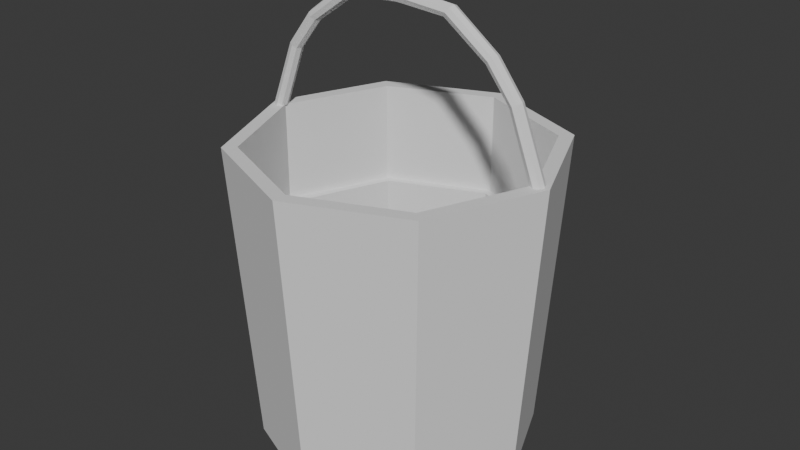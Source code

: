 # Source: balde.blend  (saved by Blender 5.0.118; exported with 4.5.12 LTS)
import bpy
from mathutils import Matrix  # noqa: F401  (used for matrix-valued properties, if any)

bpy.ops.wm.read_factory_settings(use_empty=True)
scene = bpy.context.scene
scene.name = 'Scene'

# ---- collections
col_collection = bpy.data.collections.new('Collection'); scene.collection.children.link(col_collection)

# ---- world
world_world = bpy.data.worlds.new('World'); scene.world = world_world
world_world.use_nodes = True; world_world.node_tree.nodes.clear()
_N = world_world.node_tree.nodes; _L = world_world.node_tree.links
n0 = _N.new('ShaderNodeOutputWorld'); n0.name = 'World Output'; n0.location = (200, 100)
n1 = _N.new('ShaderNodeBackground'); n1.name = 'Background'; n1.location = (-200, 100)
n1.inputs[0].default_value = (0.05088, 0.05088, 0.05088, 1.0)
_L.new(n1.outputs[0], n0.inputs[0])
n0.is_active_output = True
world_world.color = (0.05088, 0.05088, 0.05088)
world_world.sun_shadow_jitter_overblur = 0.0

# ---- meshes
me_cylinder = bpy.data.meshes.new('Cylinder')
me_cylinder.from_pydata([(5.323e-09, 0.8704, -0.9469), (0.0, 0.9088, 1.0), (0.6155, 0.6155, -0.9469), (0.6426, 0.6426, 1.0), (0.8704, 0.0, -0.9469), (0.9088, 0.0, 1.0), (0.6155, -0.6155, -0.9469), (0.6426, -0.6426, 1.0), (4.434e-09, -0.8704, -0.9469), (0.0, -0.9088, 1.0), (-0.6155, -0.6155, -0.9469), (-0.6426, -0.6426, 1.0), (-0.8704, 0.0, -0.9469), (-0.9088, 0.0, 1.0), (-0.6155, 0.6155, -0.9469), (-0.6426, 0.6426, 1.0), (0.7071, 0.7071, 1.0), (0.0, 1.0, 1.0), (1.0, 0.0, 1.0), (0.7071, -0.7071, 1.0), (0.0, -1.0, 1.0), (-0.7071, -0.7071, 1.0), (-1.0, 0.0, 1.0), (-0.7071, 0.7071, 1.0), (0.6062, 0.6062, 0.3596), (0.0, 0.8573, 0.3596), (0.8573, 0.0, 0.3596), (0.6062, -0.6062, 0.3596), (0.0, -0.8573, 0.3596), (-0.6062, -0.6062, 0.3596), (-0.8573, 0.0, 0.3596), (-0.6062, 0.6062, 0.3596), (0.6426, 0.6426, 0.3596), (0.0, 0.9088, 0.3596), (0.9088, 0.0, 0.3596), (0.6426, -0.6426, 0.3596), (0.0, -0.9088, 0.3596), (-0.6426, -0.6426, 0.3596), (-0.9088, 0.0, 0.3596), (-0.6426, 0.6426, 0.3596), (0.566, 0.566, -0.2404), (0.0, 0.8005, -0.2404), (0.8005, 0.0, -0.2404), (0.566, -0.566, -0.2404), (0.0, -0.8005, -0.2404), (-0.566, -0.566, -0.2404), (-0.8005, 0.0, -0.2404), (-0.566, 0.566, -0.2404), (0.6062, 0.6062, -0.2404), (0.0, 0.8573, -0.2404), (0.8573, 0.0, -0.2404), (0.6062, -0.6062, -0.2404), (0.0, -0.8573, -0.2404), (-0.6062, -0.6062, -0.2404), (-0.8573, 0.0, -0.2404), (-0.6062, 0.6062, -0.2404), (0.566, 0.566, -0.9306), (0.0, 0.8005, -0.9306), (0.8005, 0.0, -0.9306), (0.566, -0.566, -0.9306), (0.0, -0.8005, -0.9306), (-0.566, -0.566, -0.9306), (-0.8005, 0.0, -0.9306), (-0.566, 0.566, -0.9306)], [], [(0, 17, 16, 2), (2, 16, 18, 4), (4, 18, 19, 6), (6, 19, 20, 8), (8, 20, 21, 10), (10, 21, 22, 12), (11, 9, 36, 37), (12, 22, 23, 14), (14, 23, 17, 0), (0, 2, 4, 6, 8, 10, 12, 14), (1, 3, 16, 17), (3, 5, 18, 16), (5, 7, 19, 18), (7, 9, 20, 19), (9, 11, 21, 20), (11, 13, 22, 21), (13, 15, 23, 22), (15, 1, 17, 23), (25, 31, 55, 49), (7, 5, 34, 35), (3, 1, 33, 32), (1, 15, 39, 33), (13, 11, 37, 38), (9, 7, 35, 36), (5, 3, 32, 34), (15, 13, 38, 39), (25, 24, 32, 33), (24, 26, 34, 32), (26, 27, 35, 34), (27, 28, 36, 35), (28, 29, 37, 36), (29, 30, 38, 37), (30, 31, 39, 38), (31, 25, 33, 39), (43, 42, 58, 59), (30, 29, 53, 54), (28, 27, 51, 52), (26, 24, 48, 50), (31, 30, 54, 55), (29, 28, 52, 53), (27, 26, 50, 51), (24, 25, 49, 48), (41, 40, 48, 49), (40, 42, 50, 48), (42, 43, 51, 50), (43, 44, 52, 51), (44, 45, 53, 52), (45, 46, 54, 53), (46, 47, 55, 54), (47, 41, 49, 55), (56, 57, 63, 62, 61, 60, 59, 58), (40, 41, 57, 56), (41, 47, 63, 57), (46, 45, 61, 62), (44, 43, 59, 60), (42, 40, 56, 58), (47, 46, 62, 63), (45, 44, 60, 61)])
_uv = me_cylinder.uv_layers.new(name='UVMap')
_uv.uv.foreach_set('vector', [1.0, 0.5, 1.0, 1.0, 0.875, 1.0, 0.875, 0.5, 0.875, 0.5, 0.875, 1.0, 0.75, 1.0, 0.75, 0.5, 0.75, 0.5, 0.75, 1.0, 0.625, 1.0, 0.625, 0.5, 0.625, 0.5, 0.625, 1.0, 0.5, 1.0, 0.5, 0.5, 0.5, 0.5, 0.5, 1.0, 0.375, 1.0, 0.375, 0.5, 0.375, 0.5, 0.375, 1.0, 0.25, 1.0, 0.25, 0.5, 0.09578, 0.09578, 0.25, 0.0319, 0.25, 0.0319, 0.09578, 0.09578, 0.25, 0.5, 0.25, 1.0, 0.125, 1.0, 0.125, 0.5, 0.125, 0.5, 0.125, 1.0, 0.0, 1.0, 0.0, 0.5, 0.75, 0.49, 0.9197, 0.4197, 0.99, 0.25, 0.9197, 0.08029, 0.75, 0.01, 0.5803, 0.08029, 0.51, 0.25, 0.5803, 0.4197, 0.25, 0.4681, 0.4042, 0.4042, 0.4197, 0.4197, 0.25, 0.49, 0.4042, 0.4042, 0.4681, 0.25, 0.49, 0.25, 0.4197, 0.4197, 0.4681, 0.25, 0.4042, 0.09578, 0.4197, 0.08029, 0.49, 0.25, 0.4042, 0.09578, 0.25, 0.0319, 0.25, 0.01, 0.4197, 0.08029, 0.25, 0.0319, 0.09578, 0.09578, 0.08029, 0.08029, 0.25, 0.01, 0.09578, 0.09578, 0.0319, 0.25, 0.01, 0.25, 0.08029, 0.08029, 0.0319, 0.25, 0.09578, 0.4042, 0.08029, 0.4197, 0.01, 0.25, 0.09578, 0.4042, 0.25, 0.4681, 0.25, 0.49, 0.08029, 0.4197, 0.25, 0.4558, 0.1045, 0.3955, 0.1045, 0.3955, 0.25, 0.4558, 0.4042, 0.09578, 0.4681, 0.25, 0.4681, 0.25, 0.4042, 0.09578, 0.4042, 0.4042, 0.25, 0.4681, 0.25, 0.4681, 0.4042, 0.4042, 0.25, 0.4681, 0.09578, 0.4042, 0.09578, 0.4042, 0.25, 0.4681, 0.0319, 0.25, 0.09578, 0.09578, 0.09578, 0.09578, 0.0319, 0.25, 0.25, 0.0319, 0.4042, 0.09578, 0.4042, 0.09578, 0.25, 0.0319, 0.4681, 0.25, 0.4042, 0.4042, 0.4042, 0.4042, 0.4681, 0.25, 0.09578, 0.4042, 0.0319, 0.25, 0.0319, 0.25, 0.09578, 0.4042, 0.25, 0.4558, 0.3955, 0.3955, 0.4042, 0.4042, 0.25, 0.4681, 0.3955, 0.3955, 0.4558, 0.25, 0.4681, 0.25, 0.4042, 0.4042, 0.4558, 0.25, 0.3955, 0.1045, 0.4042, 0.09578, 0.4681, 0.25, 0.3955, 0.1045, 0.25, 0.04424, 0.25, 0.0319, 0.4042, 0.09578, 0.25, 0.04424, 0.1045, 0.1045, 0.09578, 0.09578, 0.25, 0.0319, 0.1045, 0.1045, 0.04424, 0.25, 0.0319, 0.25, 0.09578, 0.09578, 0.04424, 0.25, 0.1045, 0.3955, 0.09578, 0.4042, 0.0319, 0.25, 0.1045, 0.3955, 0.25, 0.4558, 0.25, 0.4681, 0.09578, 0.4042, 0.3858, 0.1142, 0.4421, 0.25, 0.4421, 0.25, 0.3858, 0.1142, 0.04424, 0.25, 0.1045, 0.1045, 0.1045, 0.1045, 0.04424, 0.25, 0.25, 0.04424, 0.3955, 0.1045, 0.3955, 0.1045, 0.25, 0.04424, 0.4558, 0.25, 0.3955, 0.3955, 0.3955, 0.3955, 0.4558, 0.25, 0.1045, 0.3955, 0.04424, 0.25, 0.04424, 0.25, 0.1045, 0.3955, 0.1045, 0.1045, 0.25, 0.04424, 0.25, 0.04424, 0.1045, 0.1045, 0.3955, 0.1045, 0.4558, 0.25, 0.4558, 0.25, 0.3955, 0.1045, 0.3955, 0.3955, 0.25, 0.4558, 0.25, 0.4558, 0.3955, 0.3955, 0.25, 0.4421, 0.3858, 0.3858, 0.3955, 0.3955, 0.25, 0.4558, 0.3858, 0.3858, 0.4421, 0.25, 0.4558, 0.25, 0.3955, 0.3955, 0.4421, 0.25, 0.3858, 0.1142, 0.3955, 0.1045, 0.4558, 0.25, 0.3858, 0.1142, 0.25, 0.05788, 0.25, 0.04424, 0.3955, 0.1045, 0.25, 0.05788, 0.1142, 0.1142, 0.1045, 0.1045, 0.25, 0.04424, 0.1142, 0.1142, 0.05788, 0.25, 0.04424, 0.25, 0.1045, 0.1045, 0.05788, 0.25, 0.1142, 0.3858, 0.1045, 0.3955, 0.04424, 0.25, 0.1142, 0.3858, 0.25, 0.4421, 0.25, 0.4558, 0.1045, 0.3955, 0.3858, 0.3858, 0.25, 0.4421, 0.1142, 0.3858, 0.05788, 0.25, 0.1142, 0.1142, 0.25, 0.05788, 0.3858, 0.1142, 0.4421, 0.25, 0.3858, 0.3858, 0.25, 0.4421, 0.25, 0.4421, 0.3858, 0.3858, 0.25, 0.4421, 0.1142, 0.3858, 0.1142, 0.3858, 0.25, 0.4421, 0.05788, 0.25, 0.1142, 0.1142, 0.1142, 0.1142, 0.05788, 0.25, 0.25, 0.05788, 0.3858, 0.1142, 0.3858, 0.1142, 0.25, 0.05788, 0.4421, 0.25, 0.3858, 0.3858, 0.3858, 0.3858, 0.4421, 0.25, 0.1142, 0.3858, 0.05788, 0.25, 0.05788, 0.25, 0.1142, 0.3858, 0.1142, 0.1142, 0.25, 0.05788, 0.25, 0.05788, 0.1142, 0.1142])
me_cylinder.update()
me_cylinder_001 = bpy.data.meshes.new('Cylinder.001')
me_cylinder_001.from_pydata([(-20.65, 1.0, -0.9213), (0.0, 1.0, -0.08041), (-19.95, 0.7071, -0.9213), (0.0, 0.7071, -0.1123), (-19.65, 0.0, -0.9213), (0.0, 0.0, -0.1255), (-19.95, -0.7071, -0.9213), (0.0, -0.7071, -0.1123), (-20.65, -1.0, -0.9213), (0.0, -1.0, -0.08041), (-21.36, -0.7071, -0.9213), (0.0, -0.7071, -0.0485), (-21.65, 0.0, -0.9213), (0.0, 0.0, -0.03529), (-21.36, 0.7071, -0.9213), (0.0, 0.7071, -0.0485), (-7.565, 1.0, -0.1076), (-7.178, 0.7071, -0.1343), (-7.018, 0.0, -0.1454), (-7.178, -0.7071, -0.1343), (-7.565, -1.0, -0.1076), (-7.952, -0.7071, -0.08087), (-8.112, 0.0, -0.0698), (-7.952, 0.7071, -0.08087), (-16.68, 0.7071, -0.5278), (-16.45, 0.0, -0.5333), (-16.68, -0.7071, -0.5278), (-17.22, -1.0, -0.5144), (-17.77, -0.7071, -0.5011), (-18.0, 0.0, -0.4955), (-17.77, 0.7071, -0.5011), (-17.22, 1.0, -0.5144), (-13.72, 1.0, -0.3103), (-13.25, 0.7071, -0.3303), (-13.06, 0.0, -0.3387), (-13.25, -0.7071, -0.3303), (-13.72, -1.0, -0.3103), (-14.19, -0.7071, -0.2902), (-14.38, 0.0, -0.2819), (-14.19, 0.7071, -0.2902)], [], [(16, 1, 3, 17), (17, 3, 5, 18), (18, 5, 7, 19), (19, 7, 9, 20), (20, 9, 11, 21), (21, 11, 13, 22), (3, 1, 15, 13, 11, 9, 7, 5), (22, 13, 15, 23), (23, 15, 1, 16), (0, 2, 4, 6, 8, 10, 12, 14), (39, 23, 16, 32), (38, 22, 23, 39), (37, 21, 22, 38), (36, 20, 21, 37), (35, 19, 20, 36), (34, 18, 19, 35), (33, 17, 18, 34), (32, 16, 17, 33), (0, 31, 24, 2), (2, 24, 25, 4), (4, 25, 26, 6), (6, 26, 27, 8), (8, 27, 28, 10), (10, 28, 29, 12), (12, 29, 30, 14), (14, 30, 31, 0), (31, 32, 33, 24), (24, 33, 34, 25), (25, 34, 35, 26), (26, 35, 36, 27), (27, 36, 37, 28), (28, 37, 38, 29), (29, 38, 39, 30), (30, 39, 32, 31)])
_uv = me_cylinder_001.uv_layers.new(name='UVMap')
_uv.uv.foreach_set('vector', [1.0, 0.7507, 1.0, 1.0, 0.875, 1.0, 0.875, 0.7507, 0.875, 0.7507, 0.875, 1.0, 0.75, 1.0, 0.75, 0.7507, 0.75, 0.7507, 0.75, 1.0, 0.625, 1.0, 0.625, 0.7507, 0.625, 0.7507, 0.625, 1.0, 0.5, 1.0, 0.5, 0.7507, 0.5, 0.7507, 0.5, 1.0, 0.375, 1.0, 0.375, 0.7507, 0.375, 0.7507, 0.375, 1.0, 0.25, 1.0, 0.25, 0.7507, 0.4197, 0.4197, 0.25, 0.49, 0.08029, 0.4197, 0.01, 0.25, 0.08029, 0.08029, 0.25, 0.01, 0.4197, 0.08029, 0.49, 0.25, 0.25, 0.7507, 0.25, 1.0, 0.125, 1.0, 0.125, 0.7507, 0.125, 0.7507, 0.125, 1.0, 0.0, 1.0, 0.0, 0.7507, 0.75, 0.49, 0.9197, 0.4197, 0.99, 0.25, 0.9197, 0.08029, 0.75, 0.01, 0.5803, 0.08029, 0.51, 0.25, 0.5803, 0.4197, 0.125, 0.6882, 0.125, 0.7507, 0.0, 0.7507, 0.0, 0.6882, 0.25, 0.6882, 0.25, 0.7507, 0.125, 0.7507, 0.125, 0.6882, 0.375, 0.6882, 0.375, 0.7507, 0.25, 0.7507, 0.25, 0.6882, 0.5, 0.6882, 0.5, 0.7507, 0.375, 0.7507, 0.375, 0.6882, 0.625, 0.6882, 0.625, 0.7507, 0.5, 0.7507, 0.5, 0.6882, 0.75, 0.6882, 0.75, 0.7507, 0.625, 0.7507, 0.625, 0.6882, 0.875, 0.6882, 0.875, 0.7507, 0.75, 0.7507, 0.75, 0.6882, 1.0, 0.6882, 1.0, 0.7507, 0.875, 0.7507, 0.875, 0.6882, 1.0, 0.5, 1.0, 0.6253, 0.875, 0.6253, 0.875, 0.5, 0.875, 0.5, 0.875, 0.6253, 0.75, 0.6253, 0.75, 0.5, 0.75, 0.5, 0.75, 0.6253, 0.625, 0.6253, 0.625, 0.5, 0.625, 0.5, 0.625, 0.6253, 0.5, 0.6253, 0.5, 0.5, 0.5, 0.5, 0.5, 0.6253, 0.375, 0.6253, 0.375, 0.5, 0.375, 0.5, 0.375, 0.6253, 0.25, 0.6253, 0.25, 0.5, 0.25, 0.5, 0.25, 0.6253, 0.125, 0.6253, 0.125, 0.5, 0.125, 0.5, 0.125, 0.6253, 0.0, 0.6253, 0.0, 0.5, 1.0, 0.6253, 1.0, 0.6882, 0.875, 0.6882, 0.875, 0.6253, 0.875, 0.6253, 0.875, 0.6882, 0.75, 0.6882, 0.75, 0.6253, 0.75, 0.6253, 0.75, 0.6882, 0.625, 0.6882, 0.625, 0.6253, 0.625, 0.6253, 0.625, 0.6882, 0.5, 0.6882, 0.5, 0.6253, 0.5, 0.6253, 0.5, 0.6882, 0.375, 0.6882, 0.375, 0.6253, 0.375, 0.6253, 0.375, 0.6882, 0.25, 0.6882, 0.25, 0.6253, 0.25, 0.6253, 0.25, 0.6882, 0.125, 0.6882, 0.125, 0.6253, 0.125, 0.6253, 0.125, 0.6882, 0.0, 0.6882, 0.0, 0.6253])
me_cylinder_001.update()

# ---- objects
ob_cylinder = bpy.data.objects.new('Cylinder', me_cylinder)
ob_cylinder_001 = bpy.data.objects.new('Cylinder.001', me_cylinder_001)

# ---- transforms, parenting, visibility, modifiers, constraints
ob_cylinder.location = (0.0, 0.0, 0.0)
ob_cylinder_001.location = (-0.007202, 0.0, 1.921)
ob_cylinder_001.scale = (0.04515, 0.04515, 1.0)
_m = ob_cylinder_001.modifiers.new('Mirror', 'MIRROR')
_m.use_bisect_flip_axis = (True, True, True)
_m.use_clip = True
_m.use_mirror_u = True
_m.use_mirror_v = True
_m.mirror_offset_v = 0.9538
_m.merge_threshold = 0.59

# ---- collection membership
col_collection.objects.link(ob_cylinder)
col_collection.objects.link(ob_cylinder_001)

# ---- scene / render settings (as saved in the file)
scene.frame_start = 1; scene.frame_end = 250; scene.frame_set(1)
scene.render.engine = 'BLENDER_EEVEE_NEXT'
scene.render.bake_bias = 0.0
scene.render.bake_samples = 0
scene.cycles.sampling_pattern = 'TABULATED_SOBOL'
scene.eevee.use_volume_custom_range = False
bpy.context.view_layer.update()

# ---- added for rendering (the .blend has no active camera and no usable light): camera, sun
cam_auto = bpy.data.cameras.new('AutoCamera')
cam_auto.lens = 50.0
cam_auto.sensor_width = 36.0
cam_auto.clip_end = 1000.0
ob_auto_camera = bpy.data.objects.new('AutoCamera', cam_auto)
scene.collection.objects.link(ob_auto_camera)
ob_auto_camera.location = (3.70384, -4.44461, 3.43258)
ob_auto_camera.rotation_euler = (1.09748, -7.21219e-08, 0.694738)
scene.camera = ob_auto_camera
light_auto_sun = bpy.data.lights.new('AutoSun', 'SUN')
light_auto_sun.energy = 3.0
light_auto_sun.angle = 0.0523599
ob_auto_sun = bpy.data.objects.new('AutoSun', light_auto_sun)
scene.collection.objects.link(ob_auto_sun)
ob_auto_sun.rotation_euler = (0.872665, 0.174533, 0.523599)
bpy.context.view_layer.update()
